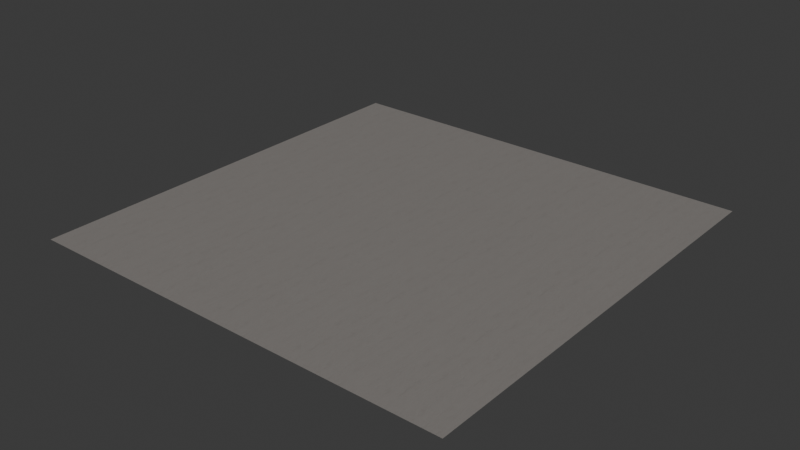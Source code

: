 # Source: white-wood.blend  (saved by Blender 4.2.66; exported with 4.5.12 LTS)
import bpy
from mathutils import Matrix  # noqa: F401  (used for matrix-valued properties, if any)

bpy.ops.wm.read_factory_settings(use_empty=True)
scene = bpy.context.scene
scene.name = 'Scene'

# ---- images (referenced by path relative to the original .blend; pixels are not part of the script)
import os
ASSET_DIR = os.environ.get("B2B_ASSET_DIR", "")  # directory of the original .blend (textures are referenced by path, not embedded)
HERE = os.path.dirname(os.path.abspath(__file__))  # packed textures are extracted next to this script under _unpacked/

def load_image(name, relpath, width, height, colorspace="sRGB"):
    """Load a texture the original file referenced (path relative to the .blend, or extracted next to this script)."""
    p = next((c for c in (os.path.join(HERE, relpath), os.path.join(ASSET_DIR, relpath)) if relpath and os.path.exists(c)), "")
    if p:
        img = bpy.data.images.load(p, check_existing=True)
        img.name = name
    else:  # same state as the original file: an image datablock whose file is absent (Cycles renders it pink)
        img = bpy.data.images.new(name, width, height)
        img.source = "FILE"
        img.filepath = "//" + (relpath or name)
    img.colorspace_settings.name = colorspace
    return img
img_base = load_image('base', '_unpacked/base.d6ceaf4c.jpg', 2048, 2048, 'sRGB')
img_rough = load_image('rough', '_unpacked/rough.6b511d5a.jpg', 2048, 2048, 'Non-Color')
img_normal = load_image('normal', '_unpacked/normal.50355480.jpg', 2048, 2048, 'Non-Color')

# ---- materials (node trees are filled in below, after node groups)
mat_white_wood = bpy.data.materials.new('white-wood')

# ---- material node trees
mat_white_wood.use_nodes = True; mat_white_wood.node_tree.nodes.clear()
_N = mat_white_wood.node_tree.nodes; _L = mat_white_wood.node_tree.links
n0 = _N.new('ShaderNodeBsdfPrincipled'); n0.name = 'Principled BSDF'; n0.location = (10, 300)
n1 = _N.new('ShaderNodeOutputMaterial'); n1.name = 'Material Output'; n1.location = (300, 300)
n2 = _N.new('ShaderNodeTexImage'); n2.name = 'Image Texture'; n2.location = (-440, 670)
n2.label = 'BASE COLOR'
n2.image = img_base
n3 = _N.new('ShaderNodeMapping'); n3.name = 'Mapping'; n3.location = (-700, 700)
n3.inputs[3].default_value = (5.0, 5.0, 1.0)
n4 = _N.new('ShaderNodeUVMap'); n4.name = 'UV Map'; n4.location = (-960, 600)
n5 = _N.new('ShaderNodeMath'); n5.name = 'Math'; n5.location = (-340, 210)
n5.label = 'Metallic Factor'
n5.operation = 'MULTIPLY'
n6 = _N.new('ShaderNodeSeparateColor'); n6.name = 'Separate Color'; n6.location = (-550, 135)
n7 = _N.new('ShaderNodeTexImage'); n7.name = 'Image Texture.001'; n7.location = (-840, 210)
n7.label = 'METALLIC ROUGHNESS'
n7.image = img_rough
n8 = _N.new('ShaderNodeMapping'); n8.name = 'Mapping.001'; n8.location = (-1100, 240)
n8.inputs[3].default_value = (5.0, 5.0, 1.0)
n9 = _N.new('ShaderNodeUVMap'); n9.name = 'UV Map.001'; n9.location = (-1360, 140)
n10 = _N.new('ShaderNodeNormalMap'); n10.name = 'Normal Map'; n10.location = (-350, -290)
n11 = _N.new('ShaderNodeTexImage'); n11.name = 'Image Texture.002'; n11.location = (-640, -250)
n11.label = 'NORMAL MAP'
n11.image = img_normal
n12 = _N.new('ShaderNodeMapping'); n12.name = 'Mapping.002'; n12.location = (-900, -220)
n12.inputs[3].default_value = (5.0, 5.0, 1.0)
n13 = _N.new('ShaderNodeUVMap'); n13.name = 'UV Map.002'; n13.location = (-1160, -320)
_L.new(n0.outputs[0], n1.inputs[0])
_L.new(n2.outputs[0], n0.inputs[0])
_L.new(n3.outputs[0], n2.inputs[0])
_L.new(n4.outputs[0], n3.inputs[0])
_L.new(n5.outputs[0], n0.inputs[1])
_L.new(n6.outputs[2], n5.inputs[0])
_L.new(n6.outputs[1], n0.inputs[2])
_L.new(n7.outputs[0], n6.inputs[0])
_L.new(n8.outputs[0], n7.inputs[0])
_L.new(n9.outputs[0], n8.inputs[0])
_L.new(n10.outputs[0], n0.inputs[5])
_L.new(n11.outputs[0], n10.inputs[1])
_L.new(n12.outputs[0], n11.inputs[0])
_L.new(n13.outputs[0], n12.inputs[0])
n1.is_active_output = True

# ---- world
world_world = bpy.data.worlds.new('World'); scene.world = world_world
world_world.use_nodes = True; world_world.node_tree.nodes.clear()
_N = world_world.node_tree.nodes; _L = world_world.node_tree.links
n0 = _N.new('ShaderNodeOutputWorld'); n0.name = 'World Output'; n0.location = (300, 300)
n1 = _N.new('ShaderNodeBackground'); n1.name = 'Background'; n1.location = (10, 300)
n1.inputs[0].default_value = (0.05088, 0.05088, 0.05088, 1.0)
_L.new(n1.outputs[0], n0.inputs[0])
n0.is_active_output = True
world_world.color = (0.05088, 0.05088, 0.05088)
world_world.sun_shadow_jitter_overblur = 0.0

# ---- meshes
me_plane = bpy.data.meshes.new('Plane')
me_plane.from_pydata([(1.0, -1.0, 0.0), (1.0, 1.0, 0.0), (-1.0, -1.0, 0.0), (-1.0, 1.0, 0.0)], [], [(0, 1, 2), (1, 3, 2)])
_uv = me_plane.uv_layers.new(name='UVMap')
_uv.uv.foreach_set('vector', [1.0, 0.0, 1.0, 1.0, 0.0, 0.0, 1.0, 1.0, 0.0, 1.0, 0.0, 0.0])
_uv.active_render = True
_uv = me_plane.uv_layers.new(name='UVMap.001')
_uv.uv.foreach_set('vector', [0.0, 1.0, 0.0, 1.0, 0.0, 1.0, 0.0, 1.0, 0.0, 1.0, 0.0, 1.0])
me_plane.materials.append(mat_white_wood)
me_plane.update()
me_plane.normals_split_custom_set([tuple(v) for v in zip(*[iter([0.0, 0.0, 1.0, 0.0, 0.0, 1.0, 0.0, 0.0, 1.0, 0.0, 0.0, 1.0, 0.0, 0.0, 1.0, 0.0, 0.0, 1.0])] * 3)])

# ---- objects
ob_white_wood = bpy.data.objects.new('white-wood', me_plane)

# ---- transforms, parenting, visibility, modifiers, constraints
ob_white_wood.location = (0.0, 0.0, 0.0)
ob_white_wood.rotation_mode = 'QUATERNION'
ob_white_wood.rotation_quaternion = (1.0, 0.0, 0.0, 0.0)

# ---- collection membership
scene.collection.objects.link(ob_white_wood)

# ---- scene / render settings (as saved in the file)
scene.frame_start = 1; scene.frame_end = 250; scene.frame_set(1)
scene.render.engine = 'BLENDER_EEVEE_NEXT'
bpy.context.view_layer.update()

# ---- added for rendering (the .blend has no active camera and no usable light): camera, sun
cam_auto = bpy.data.cameras.new('AutoCamera')
cam_auto.lens = 50.0
cam_auto.sensor_width = 36.0
cam_auto.clip_end = 1000.0
ob_auto_camera = bpy.data.objects.new('AutoCamera', cam_auto)
scene.collection.objects.link(ob_auto_camera)
ob_auto_camera.location = (2.61693, -3.14032, 2.09354)
ob_auto_camera.rotation_euler = (1.09748, -7.21219e-08, 0.694738)
scene.camera = ob_auto_camera
light_auto_sun = bpy.data.lights.new('AutoSun', 'SUN')
light_auto_sun.energy = 3.0
light_auto_sun.angle = 0.0523599
ob_auto_sun = bpy.data.objects.new('AutoSun', light_auto_sun)
scene.collection.objects.link(ob_auto_sun)
ob_auto_sun.rotation_euler = (0.872665, 0.174533, 0.523599)
bpy.context.view_layer.update()
